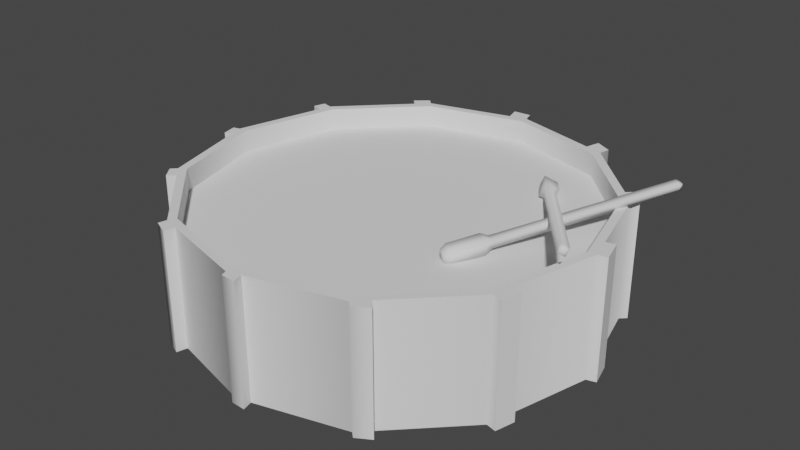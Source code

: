 # Source: drum.blend  (saved by Blender 3.6.13; exported with 4.5.12 LTS)
import bpy
from mathutils import Matrix  # noqa: F401  (used for matrix-valued properties, if any)

bpy.ops.wm.read_factory_settings(use_empty=True)
scene = bpy.context.scene
scene.name = 'Scene'

# ---- collections
col_collection = bpy.data.collections.new('Collection'); scene.collection.children.link(col_collection)

# ---- node groups
ng_auto_smooth = bpy.data.node_groups.new('Auto Smooth', 'GeometryNodeTree')
_s = ng_auto_smooth.interface.new_socket(name='Geometry', in_out='OUTPUT', socket_type='NodeSocketGeometry')
_s = ng_auto_smooth.interface.new_socket(name='Geometry', in_out='INPUT', socket_type='NodeSocketGeometry')
_s = ng_auto_smooth.interface.new_socket(name='Angle', in_out='INPUT', socket_type='NodeSocketFloat')
_s.subtype = 'ANGLE'
_s.min_value = 0.0
_s.max_value = 3.142
ng_auto_smooth.is_modifier = True
_N = ng_auto_smooth.nodes; _L = ng_auto_smooth.links
n0 = _N.new('NodeGroupOutput'); n0.name = 'Group Output'; n0.location = (480, -100)
n1 = _N.new('NodeGroupInput'); n1.name = 'Group Input'; n1.location = (-420, -300)
n2 = _N.new('NodeGroupInput'); n2.name = 'Group Input.001'; n2.location = (-60, -100)
n3 = _N.new('GeometryNodeSetShadeSmooth'); n3.name = 'Set Shade Smooth'; n3.location = (120, -100)
n3.domain = 'EDGE'
n4 = _N.new('GeometryNodeSetShadeSmooth'); n4.name = 'Set Shade Smooth.001'; n4.location = (300, -100)
n5 = _N.new('GeometryNodeInputMeshEdgeAngle'); n5.name = 'Edge Angle'; n5.location = (-420, -220)
n6 = _N.new('GeometryNodeInputEdgeSmooth'); n6.name = 'Is Edge Smooth'; n6.location = (-60, -160)
n7 = _N.new('GeometryNodeInputShadeSmooth'); n7.name = 'Is Face Smooth'; n7.location = (-240, -340)
n8 = _N.new('FunctionNodeBooleanMath'); n8.name = 'Boolean Math'; n8.location = (-60, -220)
n9 = _N.new('FunctionNodeCompare'); n9.name = 'Compare'; n9.location = (-240, -180)
n9.operation = 'LESS_EQUAL'
_L.new(n5.outputs[0], n9.inputs[0])
_L.new(n4.outputs[0], n0.inputs[0])
_L.new(n1.outputs[1], n9.inputs[1])
_L.new(n9.outputs[0], n8.inputs[0])
_L.new(n7.outputs[0], n8.inputs[1])
_L.new(n2.outputs[0], n3.inputs[0])
_L.new(n6.outputs[0], n3.inputs[1])
_L.new(n3.outputs[0], n4.inputs[0])
_L.new(n8.outputs[0], n3.inputs[2])
n0.is_active_output = True

# ---- world
world_world = bpy.data.worlds.new('World'); scene.world = world_world
world_world.use_nodes = True; world_world.node_tree.nodes.clear()
_N = world_world.node_tree.nodes; _L = world_world.node_tree.links
n0 = _N.new('ShaderNodeOutputWorld'); n0.name = 'World Output'; n0.location = (300, 300)
n1 = _N.new('ShaderNodeBackground'); n1.name = 'Background'; n1.location = (10, 300)
n1.inputs[0].default_value = (0.05088, 0.05088, 0.05088, 1.0)
_L.new(n1.outputs[0], n0.inputs[0])
n0.is_active_output = True
world_world.color = (0.05088, 0.05088, 0.05088)
world_world.use_sun_shadow = False
world_world.sun_shadow_jitter_overblur = 0.0

# ---- meshes
me_cilindro = bpy.data.meshes.new('Cilindro')
me_cilindro.from_pydata([(0.0, 2.14, -0.62), (0.0, 2.051, 0.3874), (0.0, 2.14, 0.62), (1.07, 1.853, -0.62), (1.026, 1.776, 0.3874), (1.07, 1.853, 0.62), (1.853, 1.07, -0.62), (1.776, 1.026, 0.3874), (1.853, 1.07, 0.62), (2.14, 0.0, -0.62), (2.051, 0.0, 0.3874), (2.14, 0.0, 0.62), (1.853, -1.07, -0.62), (1.776, -1.026, 0.3874), (1.853, -1.07, 0.62), (1.07, -1.853, -0.62), (1.026, -1.776, 0.3874), (1.07, -1.853, 0.62), (0.0, -2.14, -0.62), (0.0, -2.051, 0.3874), (0.0, -2.14, 0.62), (-1.07, -1.853, -0.62), (-1.026, -1.776, 0.3874), (-1.07, -1.853, 0.62), (-1.853, -1.07, -0.62), (-1.776, -1.026, 0.3874), (-1.853, -1.07, 0.62), (-2.14, 0.0, -0.62), (-2.051, 0.0, 0.3874), (-2.14, 0.0, 0.62), (-1.853, 1.07, -0.62), (-1.776, 1.026, 0.3874), (-1.853, 1.07, 0.62), (-1.07, 1.853, -0.62), (-1.026, 1.776, 0.3874), (-1.07, 1.853, 0.62), (1.026, 1.776, 0.62), (-1.026, 1.776, 0.62), (-2.051, 0.0, 0.62), (-1.026, -1.776, 0.62), (1.026, -1.776, 0.62), (2.051, 0.0, 0.62), (0.0, 2.051, 0.62), (-1.776, -1.026, 0.62), (1.776, -1.026, 0.62), (-1.776, 1.026, 0.62), (1.776, 1.026, 0.62), (0.0, -2.051, 0.62), (-1.887, 0.9444, -0.62), (-1.887, 0.9444, 0.62), (-2.1, -0.1503, -0.62), (-2.1, -0.1503, 0.62), (-1.743, -1.181, -0.62), (-1.743, -1.181, 0.62), (-0.9077, -1.897, -0.62), (-0.9077, -1.897, 0.62), (0.1415, -2.102, -0.62), (0.1415, -2.102, 0.62), (1.192, -1.731, -0.62), (1.192, -1.731, 0.62), (1.907, -0.8692, -0.62), (1.907, -0.8692, 0.62), (2.076, 0.2399, -0.62), (2.076, 0.2399, 0.62), (1.716, 1.207, -0.62), (1.716, 1.207, 0.62), (0.8864, 1.902, -0.62), (0.8864, 1.902, 0.62), (-0.1806, 2.092, -0.62), (-0.1806, 2.092, 0.62), (-1.196, 1.728, -0.62), (-1.196, 1.728, 0.62), (-1.266, 1.798, -0.62), (-1.132, 1.915, -0.62), (-1.266, 1.798, 0.62), (-1.132, 1.915, 0.62), (-1.999, 0.9746, -0.62), (-1.958, 1.098, -0.62), (-1.999, 0.9746, 0.62), (-1.958, 1.098, 0.62), (-2.181, -0.172, -0.62), (-2.213, -0.01965, -0.62), (-2.181, -0.172, 0.62), (-2.213, -0.01965, 0.62), (-1.814, -1.251, -0.62), (-1.908, -1.126, -0.62), (-1.814, -1.251, 0.62), (-1.908, -1.126, 0.62), (-0.9381, -2.006, -0.62), (-1.092, -1.938, -0.62), (-0.9381, -2.006, 0.62), (-1.092, -1.938, 0.62), (0.1661, -2.206, -0.62), (0.01968, -2.201, -0.62), (0.1661, -2.206, 0.62), (0.01968, -2.201, 0.62), (1.272, -1.815, -0.62), (1.124, -1.904, -0.62), (1.272, -1.815, 0.62), (1.124, -1.904, 0.62), (2.01, -0.8968, -0.62), (1.956, -1.098, -0.62), (2.01, -0.8968, 0.62), (1.956, -1.098, 0.62), (2.173, 0.2659, -0.62), (2.237, 0.02601, -0.62), (2.237, 0.02601, 0.62), (2.173, 0.2659, 0.62), (1.777, 1.268, -0.62), (1.914, 1.131, -0.62), (1.777, 1.268, 0.62), (1.914, 1.131, 0.62), (0.9299, 2.056, -0.62), (1.098, 1.968, -0.62), (0.9299, 2.056, 0.62), (1.098, 1.968, 0.62), (-0.03232, 2.254, -0.62), (-0.03232, 2.254, 0.62), (-0.2187, 2.24, -0.62), (-0.2187, 2.24, 0.62)], [], [(67, 5, 115, 114), (64, 65, 110, 108), (63, 11, 106, 107), (61, 14, 103, 102), (58, 59, 98, 96), (20, 18, 93, 95), (55, 23, 91, 90), (26, 24, 85, 87), (27, 50, 80, 81), (32, 30, 77, 79), (42, 2, 69, 35, 71, 32, 49, 29, 51, 26, 53, 23, 55, 20, 47, 39, 43, 38, 45, 37), (47, 20, 57, 17, 59, 14, 61, 11, 63, 8, 65, 5, 67, 2, 42, 36, 46, 41, 44, 40), (35, 33, 73, 75), (69, 2, 117, 119), (33, 68, 0, 66, 3, 64, 6, 62, 9, 60, 12, 58, 15, 56, 18, 54, 21, 52, 24, 50, 27, 48, 30, 70), (42, 1, 4, 36), (36, 4, 7, 46), (7, 10, 41, 46), (10, 13, 44, 41), (13, 16, 40, 44), (16, 19, 47, 40), (19, 22, 39, 47), (22, 25, 43, 39), (43, 25, 28, 38), (38, 28, 31, 45), (45, 31, 34, 37), (37, 34, 1, 42), (31, 28, 25, 22, 19, 16, 13, 10, 7, 4, 1, 34), (27, 29, 49, 48), (24, 26, 51, 50), (21, 23, 53, 52), (18, 20, 55, 54), (15, 17, 57, 56), (12, 14, 59, 58), (9, 11, 61, 60), (6, 8, 63, 62), (3, 5, 65, 64), (0, 2, 67, 66), (33, 35, 69, 68), (30, 32, 71, 70), (72, 74, 75, 73), (70, 71, 74, 72), (71, 35, 75, 74), (33, 70, 72, 73), (76, 78, 79, 77), (48, 49, 78, 76), (49, 32, 79, 78), (30, 48, 76, 77), (80, 82, 83, 81), (29, 27, 81, 83), (50, 51, 82, 80), (51, 29, 83, 82), (84, 86, 87, 85), (53, 26, 87, 86), (24, 52, 84, 85), (52, 53, 86, 84), (88, 90, 91, 89), (21, 54, 88, 89), (54, 55, 90, 88), (23, 21, 89, 91), (92, 94, 95, 93), (56, 57, 94, 92), (57, 20, 95, 94), (18, 56, 92, 93), (96, 98, 99, 97), (59, 17, 99, 98), (15, 58, 96, 97), (17, 15, 97, 99), (100, 102, 103, 101), (12, 60, 100, 101), (60, 61, 102, 100), (14, 12, 101, 103), (104, 107, 106, 105), (11, 9, 105, 106), (62, 63, 107, 104), (9, 62, 104, 105), (108, 110, 111, 109), (65, 8, 111, 110), (6, 64, 108, 109), (8, 6, 109, 111), (112, 114, 115, 113), (3, 66, 112, 113), (66, 67, 114, 112), (5, 3, 113, 115), (118, 119, 117, 116), (2, 0, 116, 117), (68, 69, 119, 118), (0, 68, 118, 116)])
me_cilindro.polygons.foreach_set('use_smooth', [True] * 88)
_uv = me_cilindro.uv_layers.new(name='MapaUV')
_uv.uv.foreach_set('vector', [0.3864, 0.6187, 0.3938, 0.6316, 0.3938, 0.6316, 0.3864, 0.6187, 0.715, 0.004651, 0.715, 0.355, 0.715, 0.355, 0.715, 0.004651, 0.5153, 0.4623, 0.5348, 0.4623, 0.5348, 0.4623, 0.5153, 0.4623, 0.6655, 0.527, 0.6815, 0.5178, 0.6815, 0.5178, 0.6655, 0.527, 0.5387, 0.004651, 0.5387, 0.355, 0.5387, 0.355, 0.5387, 0.004651, 0.8215, 0.355, 0.8215, 0.004651, 0.8215, 0.004651, 0.8215, 0.355, 0.4143, 0.451, 0.4093, 0.4423, 0.4093, 0.4423, 0.4143, 0.451, 0.3875, 0.1245, 0.0372, 0.1245, 0.0372, 0.1245, 0.3875, 0.1245, 0.5786, 0.6484, 0.568, 0.6423, 0.568, 0.6423, 0.5786, 0.6484, 0.3875, 0.2413, 0.0372, 0.2413, 0.0372, 0.2413, 0.3875, 0.2413, 0.2016, 0.5638, 0.1965, 0.5652, 0.1965, 0.5541, 0.1965, 0.4994, 0.2018, 0.4902, 0.2295, 0.4423, 0.2361, 0.4385, 0.2865, 0.4094, 0.2957, 0.4094, 0.3523, 0.4094, 0.3603, 0.4141, 0.4093, 0.4423, 0.4143, 0.451, 0.4422, 0.4994, 0.4371, 0.5007, 0.4056, 0.4461, 0.3509, 0.4145, 0.2878, 0.4145, 0.2332, 0.4461, 0.2016, 0.5007, 0.4371, 0.5007, 0.4422, 0.4994, 0.4422, 0.5081, 0.4422, 0.5652, 0.4371, 0.5741, 0.4093, 0.6222, 0.3986, 0.6284, 0.3523, 0.6551, 0.3375, 0.6551, 0.2865, 0.6551, 0.2765, 0.6493, 0.2295, 0.6222, 0.2238, 0.6124, 0.1965, 0.5652, 0.2016, 0.5638, 0.2332, 0.6185, 0.2878, 0.65, 0.3509, 0.65, 0.4056, 0.6185, 0.4371, 0.5638, 0.3875, 0.2997, 0.0372, 0.2997, 0.0372, 0.2997, 0.3875, 0.2997, 0.6355, 0.4888, 0.6355, 0.5035, 0.6355, 0.5035, 0.6355, 0.4888, 0.9421, 0.7591, 0.9628, 0.7233, 0.967, 0.716, 0.967, 0.6747, 0.967, 0.6662, 0.9464, 0.6306, 0.9421, 0.6231, 0.9086, 0.6038, 0.899, 0.5982, 0.8585, 0.5982, 0.8492, 0.5982, 0.8128, 0.6192, 0.806, 0.6231, 0.7844, 0.6605, 0.7811, 0.6662, 0.7811, 0.7084, 0.7811, 0.716, 0.8025, 0.753, 0.806, 0.7591, 0.8431, 0.7805, 0.8492, 0.784, 0.8931, 0.784, 0.899, 0.784, 0.9352, 0.7631, 0.09936, 0.737, 0.1707, 0.737, 0.1707, 0.6786, 0.09936, 0.6786, 0.09936, 0.6786, 0.1707, 0.6786, 0.1707, 0.6202, 0.09936, 0.6202, 0.1707, 0.6202, 0.1707, 0.5619, 0.09936, 0.5619, 0.09936, 0.6202, 0.1707, 0.5619, 0.1707, 0.5035, 0.09936, 0.5035, 0.09936, 0.5619, 0.1707, 0.5035, 0.1707, 0.4451, 0.09936, 0.4451, 0.09936, 0.5035, 0.1707, 0.4451, 0.1707, 0.3867, 0.09936, 0.3867, 0.09936, 0.4451, 0.02803, 0.3867, 0.02803, 0.4451, 0.09936, 0.4451, 0.09936, 0.3867, 0.02803, 0.4451, 0.02803, 0.5035, 0.09936, 0.5035, 0.09936, 0.4451, 0.09936, 0.5035, 0.02803, 0.5035, 0.02803, 0.5619, 0.09936, 0.5619, 0.09936, 0.5619, 0.02803, 0.5619, 0.02803, 0.6202, 0.09936, 0.6202, 0.09936, 0.6202, 0.02803, 0.6202, 0.02803, 0.6786, 0.09936, 0.6786, 0.09936, 0.6786, 0.02803, 0.6786, 0.02803, 0.737, 0.09936, 0.737, 0.7696, 0.5038, 0.7696, 0.4517, 0.7957, 0.4065, 0.8408, 0.3804, 0.8929, 0.3804, 0.9381, 0.4065, 0.9642, 0.4517, 0.9642, 0.5038, 0.9381, 0.5489, 0.8929, 0.575, 0.8408, 0.575, 0.7957, 0.5489, 0.0372, 0.1829, 0.3875, 0.1829, 0.3875, 0.2344, 0.0372, 0.2344, 0.0372, 0.1245, 0.3875, 0.1245, 0.3875, 0.1747, 0.0372, 0.1747, 0.0372, 0.06614, 0.3875, 0.06614, 0.3875, 0.1163, 0.0372, 0.1163, 0.0372, 0.007751, 0.3875, 0.007751, 0.3875, 0.05728, 0.0372, 0.05728, 0.5296, 0.004651, 0.5296, 0.355, 0.479, 0.355, 0.479, 0.004651, 0.588, 0.004651, 0.588, 0.355, 0.5387, 0.355, 0.5387, 0.004651, 0.6464, 0.004651, 0.6464, 0.355, 0.599, 0.355, 0.599, 0.004651, 0.7048, 0.004651, 0.7048, 0.355, 0.6595, 0.355, 0.6595, 0.004651, 0.7632, 0.004651, 0.7632, 0.355, 0.715, 0.355, 0.715, 0.004651, 0.8215, 0.004651, 0.8215, 0.355, 0.7732, 0.355, 0.7732, 0.004651, 0.0372, 0.2997, 0.3875, 0.2997, 0.3875, 0.3482, 0.0372, 0.3482, 0.0372, 0.2413, 0.3875, 0.2413, 0.3875, 0.2903, 0.0372, 0.2903, 0.0372, 0.2903, 0.3875, 0.2903, 0.3875, 0.2997, 0.0372, 0.2997, 0.0372, 0.2903, 0.3875, 0.2903, 0.3875, 0.2903, 0.0372, 0.2903, 0.2018, 0.4902, 0.1965, 0.4994, 0.1965, 0.4994, 0.2018, 0.4902, 0.7254, 0.4702, 0.7133, 0.4771, 0.7133, 0.4771, 0.7254, 0.4702, 0.0372, 0.2344, 0.3875, 0.2344, 0.3875, 0.2413, 0.0372, 0.2413, 0.0372, 0.2344, 0.3875, 0.2344, 0.3875, 0.2344, 0.0372, 0.2344, 0.2361, 0.4385, 0.2295, 0.4423, 0.2295, 0.4423, 0.2361, 0.4385, 0.6656, 0.6484, 0.6554, 0.6484, 0.6554, 0.6484, 0.6656, 0.6484, 0.0372, 0.1747, 0.3875, 0.1747, 0.3875, 0.1829, 0.0372, 0.1829, 0.3875, 0.1829, 0.0372, 0.1829, 0.0372, 0.1829, 0.3875, 0.1829, 0.0372, 0.1747, 0.3875, 0.1747, 0.3875, 0.1747, 0.0372, 0.1747, 0.6024, 0.355, 0.5901, 0.355, 0.5901, 0.355, 0.6024, 0.355, 0.0372, 0.1163, 0.3875, 0.1163, 0.3875, 0.1245, 0.0372, 0.1245, 0.6878, 0.3611, 0.6772, 0.355, 0.6772, 0.355, 0.6878, 0.3611, 0.5032, 0.6049, 0.4971, 0.5943, 0.4971, 0.5943, 0.5032, 0.6049, 0.0372, 0.1163, 0.3875, 0.1163, 0.3875, 0.1163, 0.0372, 0.1163, 0.0372, 0.05728, 0.3875, 0.05728, 0.3875, 0.06614, 0.0372, 0.06614, 0.5808, 0.5803, 0.5808, 0.5671, 0.5808, 0.5671, 0.5808, 0.5803, 0.0372, 0.05728, 0.3875, 0.05728, 0.3875, 0.05728, 0.0372, 0.05728, 0.3875, 0.06614, 0.0372, 0.06614, 0.0372, 0.06614, 0.3875, 0.06614, 0.3952, 0.007751, 0.3952, 0.3581, 0.3875, 0.3581, 0.3875, 0.007751, 0.3952, 0.007751, 0.3952, 0.3581, 0.3952, 0.3581, 0.3952, 0.007751, 0.6789, 0.471, 0.6789, 0.458, 0.6789, 0.458, 0.6789, 0.471, 0.5808, 0.4933, 0.5865, 0.4833, 0.5865, 0.4833, 0.5808, 0.4933, 0.5387, 0.004651, 0.5387, 0.355, 0.5296, 0.355, 0.5296, 0.004651, 0.6713, 0.5698, 0.6789, 0.5565, 0.6789, 0.5565, 0.6713, 0.5698, 0.6067, 0.6327, 0.6185, 0.626, 0.6185, 0.626, 0.6067, 0.6327, 0.5296, 0.355, 0.5296, 0.004651, 0.5296, 0.004651, 0.5296, 0.355, 0.599, 0.004651, 0.599, 0.355, 0.588, 0.355, 0.588, 0.004651, 0.6821, 0.5892, 0.6984, 0.5892, 0.6984, 0.5892, 0.6821, 0.5892, 0.599, 0.004651, 0.599, 0.355, 0.599, 0.355, 0.599, 0.004651, 0.588, 0.355, 0.588, 0.004651, 0.588, 0.004651, 0.588, 0.355, 0.6595, 0.004651, 0.6595, 0.355, 0.6464, 0.355, 0.6464, 0.004651, 0.6464, 0.355, 0.6464, 0.004651, 0.6464, 0.004651, 0.6464, 0.355, 0.6595, 0.004651, 0.6595, 0.355, 0.6595, 0.355, 0.6595, 0.004651, 0.5348, 0.4623, 0.5517, 0.472, 0.5517, 0.472, 0.5348, 0.4623, 0.715, 0.004651, 0.715, 0.355, 0.7048, 0.355, 0.7048, 0.004651, 0.6494, 0.4937, 0.6626, 0.5013, 0.6626, 0.5013, 0.6494, 0.4937, 0.5223, 0.5507, 0.5299, 0.5639, 0.5299, 0.5639, 0.5223, 0.5507, 0.7048, 0.355, 0.7048, 0.004651, 0.7048, 0.004651, 0.7048, 0.355, 0.7732, 0.004651, 0.7732, 0.355, 0.7632, 0.355, 0.7632, 0.004651, 0.5463, 0.6222, 0.5463, 0.6371, 0.5463, 0.6371, 0.5463, 0.6222, 0.7732, 0.004651, 0.7732, 0.355, 0.7732, 0.355, 0.7732, 0.004651, 0.7632, 0.355, 0.7632, 0.004651, 0.7632, 0.004651, 0.7632, 0.355, 0.0372, 0.3482, 0.3875, 0.3482, 0.3875, 0.3581, 0.0372, 0.3581, 0.8215, 0.355, 0.8215, 0.004651, 0.8215, 0.004651, 0.8215, 0.355, 0.0372, 0.3482, 0.3875, 0.3482, 0.3875, 0.3482, 0.0372, 0.3482, 0.7162, 0.5309, 0.7162, 0.5162, 0.7162, 0.5162, 0.7162, 0.5309])
me_cilindro.update()
me_cubo = bpy.data.meshes.new('Cubo')
me_cubo.from_pydata([(1.384, 0.3806, 0.6198), (1.41, 0.3899, 0.699), (1.458, 0.408, 0.5927), (1.484, 0.4173, 0.6719), (1.326, 0.4311, 0.6018), (1.369, 0.4469, 0.736), (1.495, 0.4932, 0.69), (1.452, 0.4774, 0.5558), (1.224, 0.8034, 0.6178), (1.214, 0.7358, 0.602), (1.251, 0.8135, 0.7041), (1.258, 0.7516, 0.7362), (1.305, 0.8332, 0.5882), (1.34, 0.7821, 0.556), (1.333, 0.8433, 0.6745), (1.383, 0.7979, 0.6902), (2.031, -1.379, 0.6186), (2.057, -1.406, 0.6262), (2.075, -1.399, 0.6821), (2.056, -1.37, 0.6978), (2.109, -1.386, 0.607), (2.105, -1.352, 0.5915), (2.127, -1.38, 0.663), (2.13, -1.343, 0.6706)], [], [(13, 7, 4, 9), (15, 6, 7, 13), (11, 5, 6, 15), (9, 4, 5, 11), (0, 1, 5, 4), (1, 3, 6, 5), (3, 2, 7, 6), (2, 0, 4, 7), (0, 2, 21, 16), (22, 18, 17, 20), (3, 1, 19, 23), (2, 3, 23, 21), (10, 8, 9, 11), (14, 10, 11, 15), (12, 14, 15, 13), (8, 12, 13, 9), (10, 14, 12, 8), (17, 18, 19, 16), (18, 22, 23, 19), (22, 20, 21, 23), (20, 17, 16, 21), (1, 0, 16, 19)])
me_cubo.polygons.foreach_set('use_smooth', [True] * 22)
_uv = me_cubo.uv_layers.new(name='MapaUV')
_uv.uv.foreach_set('vector', [0.7108, 0.901, 0.6228, 0.9003, 0.6256, 0.9003, 0.7136, 0.9011, 0.105, 0.8959, 0.193, 0.8967, 0.1927, 0.9352, 0.1047, 0.9345, 0.7291, 0.9398, 0.7291, 0.9398, 0.7288, 0.9783, 0.7288, 0.9783, 0.7136, 0.9011, 0.6256, 0.9003, 0.626, 0.8618, 0.714, 0.8625, 0.6069, 0.8923, 0.6071, 0.8695, 0.626, 0.8618, 0.6256, 0.9003, 0.2134, 0.9048, 0.2117, 0.9047, 0.193, 0.8967, 0.1958, 0.8967, 0.2117, 0.9047, 0.2116, 0.9275, 0.1927, 0.9352, 0.193, 0.8967, 0.6052, 0.8923, 0.6069, 0.8923, 0.6256, 0.9003, 0.6228, 0.9003, 0.6069, 0.8923, 0.6052, 0.8923, 0.09705, 0.888, 0.09871, 0.888, 0.08824, 0.8685, 0.08941, 0.8685, 0.08928, 0.8846, 0.08811, 0.8846, 0.2117, 0.9047, 0.2134, 0.9048, 0.7216, 0.909, 0.7199, 0.909, 0.2116, 0.9275, 0.2117, 0.9047, 0.7199, 0.909, 0.7197, 0.9318, 0.7297, 0.8695, 0.7295, 0.8943, 0.7136, 0.9011, 0.714, 0.8625, 0.722, 0.9714, 0.7222, 0.9466, 0.7291, 0.9398, 0.7288, 0.9783, 0.08892, 0.9275, 0.08913, 0.9027, 0.105, 0.8959, 0.1047, 0.9345, 0.6974, 0.9463, 0.6972, 0.9712, 0.6902, 0.978, 0.6906, 0.9394, 0.7222, 0.9466, 0.722, 0.9714, 0.6972, 0.9712, 0.6974, 0.9463, 0.08928, 0.8846, 0.08941, 0.8685, 0.0989, 0.8652, 0.09871, 0.888, 0.08941, 0.8685, 0.08824, 0.8685, 0.09724, 0.8652, 0.0989, 0.8652, 0.7293, 0.9124, 0.7292, 0.9285, 0.7197, 0.9318, 0.7199, 0.909, 0.08811, 0.8846, 0.08928, 0.8846, 0.09871, 0.888, 0.09705, 0.888, 0.6071, 0.8695, 0.6069, 0.8923, 0.09871, 0.888, 0.0989, 0.8652])
me_cubo.update()
me_cubo_001 = bpy.data.meshes.new('Cubo.001')
me_cubo_001.from_pydata([(1.228, -0.1955, 0.4454), (1.24, -0.2139, 0.5261), (1.156, -0.1577, 0.4652), (1.168, -0.1761, 0.5459), (1.215, -0.2604, 0.4023), (1.237, -0.2916, 0.5391), (1.115, -0.2276, 0.5726), (1.093, -0.1964, 0.4358), (1.01, -0.5873, 0.3857), (1.057, -0.5411, 0.3628), (1.024, -0.6074, 0.4738), (1.078, -0.5723, 0.4995), (0.9314, -0.5461, 0.4073), (0.9352, -0.4771, 0.3963), (0.945, -0.5662, 0.4953), (0.9563, -0.5083, 0.533), (2.141, 1.426, 0.674), (2.149, 1.458, 0.6929), (2.158, 1.445, 0.7499), (2.154, 1.407, 0.7547), (2.098, 1.484, 0.7069), (2.069, 1.463, 0.6938), (2.107, 1.471, 0.7639), (2.082, 1.445, 0.7745)], [], [(13, 7, 4, 9), (15, 6, 7, 13), (11, 5, 6, 15), (9, 4, 5, 11), (0, 1, 5, 4), (1, 3, 6, 5), (3, 2, 7, 6), (2, 0, 4, 7), (0, 2, 21, 16), (22, 18, 17, 20), (3, 1, 19, 23), (2, 3, 23, 21), (10, 8, 9, 11), (14, 10, 11, 15), (12, 14, 15, 13), (8, 12, 13, 9), (10, 14, 12, 8), (17, 18, 19, 16), (18, 22, 23, 19), (22, 20, 21, 23), (20, 17, 16, 21), (1, 0, 16, 19)])
me_cubo_001.polygons.foreach_set('use_smooth', [True] * 22)
_uv = me_cubo_001.uv_layers.new(name='MapaUV')
_uv.uv.foreach_set('vector', [0.1045, 0.8188, 0.1925, 0.8196, 0.1921, 0.8581, 0.1042, 0.8574, 0.1073, 0.8189, 0.1953, 0.8196, 0.1925, 0.8196, 0.1045, 0.8188, 0.1048, 0.7803, 0.1928, 0.781, 0.1925, 0.8196, 0.1045, 0.8188, 0.1042, 0.8574, 0.1921, 0.8581, 0.1949, 0.8581, 0.107, 0.8574, 0.211, 0.8504, 0.2127, 0.8504, 0.1949, 0.8581, 0.1921, 0.8581, 0.2115, 0.7891, 0.2114, 0.8118, 0.1925, 0.8196, 0.1928, 0.781, 0.2129, 0.8276, 0.2112, 0.8276, 0.1925, 0.8196, 0.1953, 0.8196, 0.2112, 0.8276, 0.211, 0.8504, 0.1921, 0.8581, 0.1925, 0.8196, 0.211, 0.8504, 0.2112, 0.8276, 0.7194, 0.8319, 0.7192, 0.8547, 0.729, 0.8129, 0.7292, 0.7968, 0.7303, 0.7968, 0.7302, 0.8129, 0.2114, 0.8118, 0.2115, 0.7891, 0.7197, 0.7934, 0.7195, 0.8161, 0.213, 0.8118, 0.2114, 0.8118, 0.7195, 0.8161, 0.7212, 0.8161, 0.6588, 0.946, 0.6586, 0.9708, 0.6517, 0.9776, 0.652, 0.9391, 0.08872, 0.8118, 0.08893, 0.787, 0.1048, 0.7803, 0.1045, 0.8188, 0.6834, 0.9711, 0.6836, 0.9462, 0.6906, 0.9394, 0.6902, 0.978, 0.0884, 0.8504, 0.08861, 0.8256, 0.1045, 0.8188, 0.1042, 0.8574, 0.6588, 0.946, 0.6836, 0.9462, 0.6834, 0.9711, 0.6586, 0.9708, 0.7287, 0.8514, 0.7299, 0.8514, 0.7209, 0.8547, 0.7192, 0.8547, 0.7292, 0.7968, 0.729, 0.8129, 0.7195, 0.8161, 0.7197, 0.7934, 0.73, 0.8353, 0.7288, 0.8353, 0.7194, 0.8319, 0.7211, 0.8319, 0.7288, 0.8353, 0.7287, 0.8514, 0.7192, 0.8547, 0.7194, 0.8319, 0.652, 0.9391, 0.6293, 0.9389, 0.6293, 0.9389, 0.652, 0.9391])
me_cubo_001.update()

# ---- objects
ob_cilindro = bpy.data.objects.new('Cilindro', me_cilindro)
ob_cubo = bpy.data.objects.new('Cubo', me_cubo)
ob_cubo_001 = bpy.data.objects.new('Cubo.001', me_cubo_001)

# ---- transforms, parenting, visibility, modifiers, constraints
ob_cilindro.location = (0.0, 0.0, 0.0)
_vg = ob_cilindro.vertex_groups.new(name='Bone')
for _i, _w in zip([0, 1, 2, 3, 4, 5, 6, 7, 8, 9, 10, 11, 12, 13, 14, 15, 16, 17, 18, 19, 20, 21, 22, 23, 24, 25, 26, 27, 28, 29, 30, 31, 32, 33, 34, 35, 36, 37, 38, 39, 40, 41, 42, 43, 44, 45, 46, 47, 48, 49, 50, 51, 52, 53, 54, 55, 56, 57, 58, 59, 60, 61, 62, 63, 64, 65, 66, 67, 68, 69, 70, 71, 72, 73, 74, 75, 76, 77, 78, 79, 80, 81, 82, 83, 84, 85, 86, 87, 88, 89, 90, 91, 92, 93, 94, 95, 96, 97, 98, 99, 100, 101, 102, 103, 104, 105, 106, 107, 108, 109, 110, 111, 112, 113, 114, 115, 116, 117, 118, 119], [1.05e-11, 0.3577, 0.0007144, 1.009e-10, 0.2842, 0.008716, 3.853e-17, 0.2614, 0.007848, 2.805e-13, 0.371, 0.002703, 1.526e-12, 0.7232, 0.003177, 1.976e-13, 0.2463, 0.0009157, 7.616e-10, 0.2865, 0.007465, 1.154e-08, 0.1612, 0.0005163, 1.264e-05, 0.5152, 0.0008402, 1.272e-10, 0.1819, 0.01468, 2.47e-06, 0.5018, 0.01185, 2.035e-07, 0.4057, 0.001249, 0.4928, 0.678, 0.1977, 0.495, 0.5203, 0.6329, 0.5163, 0.5235, 0.8533, 0.5156, 0.1566, 0.3427, 5.812e-07, 0.01828, 3.225e-13, 0.01859, 2.392e-06, 0.0006012, 1.271e-09, 0.001256, 0.0, 0.006406, 6.844e-13, 0.0007636, 8.607e-14, 0.00447, 8.079e-12, 0.003862, 5.85e-11, 0.005259, 1.511e-11, 0.009334, 1.957e-15, 0.0005527, 1.092e-07, 0.001628, 9.565e-07, 1.542e-06, 0.001288, 0.001045, 7.001e-06, 1.536e-05, 0.01858, 0.01252, 3.313e-10, 9.212e-10, 0.01881, 0.02012, 2.767e-06, 2.337e-05, 0.0007296, 0.0009517, 9.735e-10, 1.574e-08, 0.001035, 0.0002749, 6.024e-10, 1.941e-09, 0.005125, 0.006427, 1.378e-12, 1.391e-13, 0.0003388, 0.0005349, 1.481e-14, 1.434e-11, 0.003266, 0.002286, 7.995e-12, 2.277e-13, 0.002762, 0.002974, 1.134e-09, 4.896e-15, 0.004169, 0.004623, 8.811e-09, 1.353e-08, 0.005238, 0.005769, 2.593e-10, 0.0003993, 4.639e-11, 0.003638]): _vg.add([_i], _w, 'REPLACE')
_m = ob_cilindro.modifiers.new('Armature', 'ARMATURE')
_m = ob_cilindro.modifiers.new('Auto Smooth', 'NODES')
_m.node_group = ng_auto_smooth
_gi = [s.identifier for s in ng_auto_smooth.interface.items_tree if s.item_type == 'SOCKET' and s.in_out == 'INPUT']
_m[_gi[1]] = 1.461  # Angle
ob_cubo.location = (-0.2138, 0.09906, -0.01141)
ob_cubo.rotation_euler = (-0.2372, 0.03027, 0.2502)
_m = ob_cubo.modifiers.new('Auto Smooth', 'NODES')
_m.node_group = ng_auto_smooth
_gi = [s.identifier for s in ng_auto_smooth.interface.items_tree if s.item_type == 'SOCKET' and s.in_out == 'INPUT']
_m[_gi[1]] = 1.461  # Angle
ob_cubo_001.location = (0.0, 0.0, 6.258e-07)
_m = ob_cubo_001.modifiers.new('Auto Smooth', 'NODES')
_m.node_group = ng_auto_smooth
_gi = [s.identifier for s in ng_auto_smooth.interface.items_tree if s.item_type == 'SOCKET' and s.in_out == 'INPUT']
_m[_gi[1]] = 1.461  # Angle

# ---- collection membership
col_collection.objects.link(ob_cilindro)
col_collection.objects.link(ob_cubo)
col_collection.objects.link(ob_cubo_001)

# ---- scene / render settings (as saved in the file)
scene.frame_start = 1; scene.frame_end = 250; scene.frame_set(0)
scene.render.engine = 'BLENDER_EEVEE_NEXT'
scene.cycles.sampling_pattern = 'TABULATED_SOBOL'
scene.view_settings.view_transform = 'Filmic'
bpy.context.view_layer.update()

# ---- added for rendering (the .blend has no active camera and no usable light): camera, sun
cam_auto = bpy.data.cameras.new('AutoCamera')
cam_auto.lens = 50.0
cam_auto.sensor_width = 36.0
cam_auto.clip_end = 1000.0
ob_auto_camera = bpy.data.objects.new('AutoCamera', cam_auto)
scene.collection.objects.link(ob_auto_camera)
ob_auto_camera.location = (6.03052, -7.19805, 5.00339)
ob_auto_camera.rotation_euler = (1.09748, -7.21219e-08, 0.694738)
scene.camera = ob_auto_camera
light_auto_sun = bpy.data.lights.new('AutoSun', 'SUN')
light_auto_sun.energy = 3.0
light_auto_sun.angle = 0.0523599
ob_auto_sun = bpy.data.objects.new('AutoSun', light_auto_sun)
scene.collection.objects.link(ob_auto_sun)
ob_auto_sun.rotation_euler = (0.872665, 0.174533, 0.523599)
bpy.context.view_layer.update()
